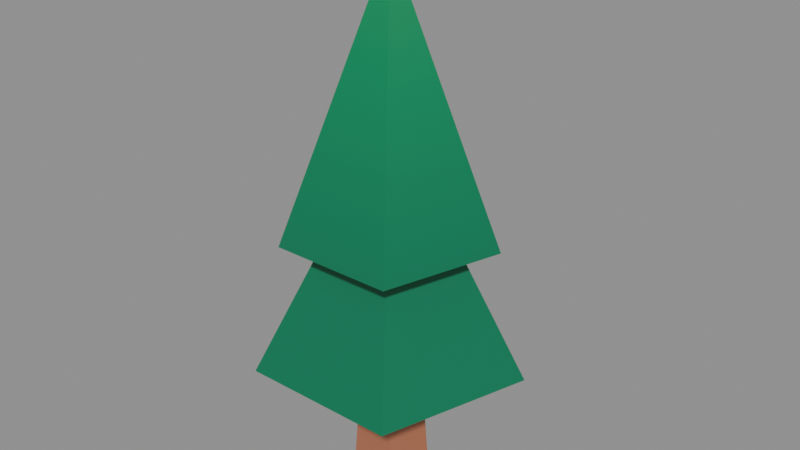 # Source: tree.blend  (saved by Blender 4.3.34; exported with 4.5.12 LTS)
import bpy
from mathutils import Matrix  # noqa: F401  (used for matrix-valued properties, if any)

bpy.ops.wm.read_factory_settings(use_empty=True)
scene = bpy.context.scene
scene.name = 'Scene'

# ---- images (referenced by path relative to the original .blend; pixels are not part of the script)
import os
ASSET_DIR = os.environ.get("B2B_ASSET_DIR", "")  # directory of the original .blend (textures are referenced by path, not embedded)
HERE = os.path.dirname(os.path.abspath(__file__))  # packed textures are extracted next to this script under _unpacked/

def load_image(name, relpath, width, height, colorspace="sRGB"):
    """Load a texture the original file referenced (path relative to the .blend, or extracted next to this script)."""
    p = next((c for c in (os.path.join(HERE, relpath), os.path.join(ASSET_DIR, relpath)) if relpath and os.path.exists(c)), "")
    if p:
        img = bpy.data.images.load(p, check_existing=True)
        img.name = name
    else:  # same state as the original file: an image datablock whose file is absent (Cycles renders it pink)
        img = bpy.data.images.new(name, width, height)
        img.source = "FILE"
        img.filepath = "//" + (relpath or name)
    img.colorspace_settings.name = colorspace
    return img
img_hexagons_medieval = load_image('hexagons_medieval', '_unpacked/hexagons_medieval.4190b820.png', 256, 256, 'sRGB')

# ---- materials (node trees are filled in below, after node groups)
mat_hexagons_medieval = bpy.data.materials.new('hexagons_medieval')
mat_hexagons_medieval.use_backface_culling = True

# ---- material node trees
mat_hexagons_medieval.use_nodes = True; mat_hexagons_medieval.node_tree.nodes.clear()
_N = mat_hexagons_medieval.node_tree.nodes; _L = mat_hexagons_medieval.node_tree.links
n0 = _N.new('ShaderNodeBsdfPrincipled'); n0.name = 'Principled BSDF'; n0.location = (10, 300)
n1 = _N.new('ShaderNodeOutputMaterial'); n1.name = 'Material Output'; n1.location = (300, 300)
n2 = _N.new('ShaderNodeTexImage'); n2.name = 'Image Texture'; n2.location = (-440, 210)
n2.label = 'BASE COLOR'
n2.image = img_hexagons_medieval
_L.new(n0.outputs[0], n1.inputs[0])
_L.new(n2.outputs[0], n0.inputs[0])
n1.is_active_output = True

# ---- meshes
me_tree_single_a = bpy.data.meshes.new('tree_single_A')
me_tree_single_a.from_pydata([(1.006, 0.3336, 1.044), (1.006, 0.3336, 1.044), (1.006, 0.3336, 1.044), (0.6282, -0.8532, 1.044), (0.6282, -0.8532, 1.044), (0.6282, -0.8532, 1.044), (-0.617, -0.8611, 1.044), (-0.617, -0.8611, 1.044), (-0.617, -0.8611, 1.044), (-1.009, 0.3208, 1.043), (-1.009, 0.3208, 1.043), (-1.009, 0.3208, 1.043), (-0.006572, 1.059, 1.043), (-0.006572, 1.059, 1.043), (-0.006572, 1.059, 1.043), (-0.001064, 0.0009233, 4.2), (-0.001064, 0.0009233, 4.2), (-0.001064, 0.0009233, 4.2), (-0.001064, 0.0009233, 4.2), (-0.001064, 0.0009233, 4.2), (0.7913, 0.263, 2.069), (0.7913, 0.263, 2.069), (0.7913, 0.263, 2.069), (0.4943, -0.6714, 2.069), (0.4943, -0.6714, 2.069), (0.4943, -0.6714, 2.069), (-0.4862, -0.6777, 2.069), (-0.4862, -0.6777, 2.069), (-0.4862, -0.6777, 2.069), (-0.7951, 0.2529, 2.068), (-0.7951, 0.2529, 2.068), (-0.7951, 0.2529, 2.068), (-0.005538, 0.8342, 2.068), (-0.005538, 0.8342, 2.068), (-0.005538, 0.8342, 2.068), (0.4529, 0.1507, 2.12), (0.4529, 0.1507, 2.12), (0.4529, 0.1507, 2.12), (0.4529, 0.1507, 2.12), (0.2828, -0.3843, 2.12), (0.2828, -0.3843, 2.12), (0.2828, -0.3843, 2.12), (0.2828, -0.3843, 2.12), (-0.2784, -0.3878, 2.12), (-0.2784, -0.3878, 2.12), (-0.2784, -0.3878, 2.12), (-0.2784, -0.3878, 2.12), (-0.4553, 0.1449, 2.119), (-0.4553, 0.1449, 2.119), (-0.4553, 0.1449, 2.119), (-0.4553, 0.1449, 2.119), (-0.003292, 0.4777, 2.119), (-0.003292, 0.4777, 2.119), (-0.003292, 0.4777, 2.119), (-0.003292, 0.4777, 2.119), (-0.001339, 0.2289, 1.159), (-0.001339, 0.2289, 1.159), (-0.001339, 0.2289, 1.159), (-0.001339, 0.2289, 1.159), (0.2175, 0.07205, 1.159), (0.2175, 0.07205, 1.159), (0.2175, 0.07205, 1.159), (0.2175, 0.07205, 1.159), (0.1359, -0.1845, 1.159), (0.1359, -0.1845, 1.159), (0.1359, -0.1845, 1.159), (0.1359, -0.1845, 1.159), (-0.1333, -0.1862, 1.159), (-0.1333, -0.1862, 1.159), (-0.1333, -0.1862, 1.159), (-0.1333, -0.1862, 1.159), (-0.2181, 0.06928, 1.159), (-0.2181, 0.06928, 1.159), (-0.2181, 0.06928, 1.159), (-0.2181, 0.06928, 1.159), (0.0004299, -0.000373, 0.0001478), (0.0004299, -0.000373, 0.0001478), (0.0004299, -0.000373, 0.0001478), (0.0004299, -0.000373, 0.0001478), (0.0004299, -0.000373, 0.0001478), (-0.182, -0.2549, 0.0001626), (-0.182, -0.2549, 0.0001626), (-0.182, -0.2549, 0.0001626), (-0.298, 0.0945, 0.0), (-0.298, 0.0945, 0.0), (-0.298, 0.0945, 0.0), (0.1861, -0.2525, 0.0003049), (0.1861, -0.2525, 0.0003049), (0.1861, -0.2525, 0.0003049), (0.2976, 0.09829, 0.0002298), (0.2976, 0.09829, 0.0002298), (0.2976, 0.09829, 0.0002298), (-0.00156, 0.3128, 4.153e-05), (-0.00156, 0.3128, 4.153e-05), (-0.00156, 0.3128, 4.153e-05)], [], [(38, 40, 5), (38, 5, 2), (42, 45, 7), (42, 7, 4), (43, 49, 9), (43, 9, 6), (47, 51, 12), (47, 12, 10), (20, 35, 53), (20, 53, 33), (19, 25, 22), (17, 27, 24), (15, 29, 26), (16, 32, 30), (54, 36, 1), (54, 1, 14), (31, 33, 52), (31, 52, 48), (20, 23, 39), (20, 39, 37), (23, 28, 46), (23, 46, 41), (28, 31, 50), (28, 50, 44), (11, 13, 55), (11, 55, 71), (0, 3, 63), (0, 63, 60), (3, 8, 68), (3, 68, 64), (8, 11, 72), (8, 72, 67), (62, 65, 86), (62, 86, 91), (13, 0, 59), (13, 59, 56), (73, 57, 92), (73, 92, 83), (69, 74, 85), (69, 85, 80), (58, 61, 89), (58, 89, 94), (66, 70, 82), (66, 82, 88), (34, 18, 21), (77, 81, 84), (79, 87, 81), (78, 90, 87), (76, 93, 90), (75, 84, 93)])
me_tree_single_a.polygons.foreach_set('use_smooth', [0, 0, 0, 0, 0, 0, 0, 0, 1, 1, 1, 0, 0, 0, 0, 0, 1, 1, 1, 1, 1, 1, 1, 1, 1, 1, 1, 1, 1, 1, 1, 1, 0, 0, 1, 1, 0, 0, 0, 0, 0, 0, 0, 0, 1, 1, 0, 0, 0, 1])
_uv = me_tree_single_a.uv_layers.new(name='UVMap')
_uv.uv.foreach_set('vector', [0.1959, 0.3291, 0.2025, 0.333, 0.2039, 0.3291, 0.1959, 0.3291, 0.2039, 0.3291, 0.1959, 0.3291, 0.2039, 0.3291, 0.1877, 0.333, 0.183, 0.3291, 0.2039, 0.3291, 0.183, 0.3291, 0.2039, 0.3291, 0.183, 0.3291, 0.1664, 0.333, 0.1621, 0.3291, 0.183, 0.3291, 0.1621, 0.3291, 0.183, 0.3291, 0.1621, 0.3291, 0.1681, 0.333, 0.1701, 0.3291, 0.1621, 0.3291, 0.1701, 0.3291, 0.1621, 0.3291, 0.1959, 0.3291, 0.1904, 0.333, 0.1701, 0.3291, 0.1959, 0.3291, 0.1701, 0.3291, 0.1701, 0.3291, 0.183, 0.4092, 0.2039, 0.3291, 0.1959, 0.3291, 0.183, 0.4092, 0.183, 0.3291, 0.2039, 0.3291, 0.183, 0.4092, 0.1621, 0.3291, 0.183, 0.3291, 0.183, 0.4092, 0.1701, 0.3291, 0.1621, 0.3291, 0.1701, 0.3291, 0.1904, 0.333, 0.1959, 0.3291, 0.1701, 0.3291, 0.1959, 0.3291, 0.1701, 0.3291, 0.1621, 0.3291, 0.1701, 0.3291, 0.1681, 0.333, 0.1621, 0.3291, 0.1681, 0.333, 0.1621, 0.3291, 0.1959, 0.3291, 0.2039, 0.3291, 0.2025, 0.333, 0.1959, 0.3291, 0.2025, 0.333, 0.1959, 0.3291, 0.2039, 0.3291, 0.183, 0.3291, 0.1877, 0.333, 0.2039, 0.3291, 0.1877, 0.333, 0.2039, 0.3291, 0.183, 0.3291, 0.1621, 0.3291, 0.1664, 0.333, 0.183, 0.3291, 0.1664, 0.333, 0.183, 0.3291, 0.1621, 0.3291, 0.1701, 0.3291, 0.1664, 0.3362, 0.1621, 0.3291, 0.1664, 0.3362, 0.1621, 0.3291, 0.1959, 0.3291, 0.2039, 0.3291, 0.2014, 0.3362, 0.1959, 0.3291, 0.2014, 0.3362, 0.1959, 0.3291, 0.2039, 0.3291, 0.183, 0.3291, 0.1916, 0.3362, 0.2039, 0.3291, 0.1916, 0.3362, 0.2039, 0.3291, 0.183, 0.3291, 0.1621, 0.3291, 0.1699, 0.3362, 0.183, 0.3291, 0.1699, 0.3362, 0.183, 0.3291, 0.8209, 0.9541, 0.8264, 0.9612, 0.8264, 0.9612, 0.8209, 0.9541, 0.8264, 0.9612, 0.8209, 0.9541, 0.1701, 0.3291, 0.1959, 0.3291, 0.1858, 0.3362, 0.1701, 0.3291, 0.1858, 0.3362, 0.1701, 0.3291, 0.7871, 0.9541, 0.7914, 0.9612, 0.7914, 0.9612, 0.7871, 0.9541, 0.7914, 0.9612, 0.7871, 0.9541, 0.808, 0.9541, 0.7949, 0.9612, 0.7949, 0.9612, 0.808, 0.9541, 0.7949, 0.9612, 0.808, 0.9541, 0.7951, 0.9541, 0.8108, 0.9612, 0.8108, 0.9612, 0.7951, 0.9541, 0.8108, 0.9612, 0.7951, 0.9541, 0.8289, 0.9541, 0.8166, 0.9612, 0.8166, 0.9612, 0.8289, 0.9541, 0.8166, 0.9612, 0.8289, 0.9541, 0.1701, 0.3291, 0.183, 0.4092, 0.1959, 0.3291, 0.8136, 0.9587, 0.8166, 0.9612, 0.7871, 0.9541, 0.8232, 0.9551, 0.8289, 0.9541, 0.8166, 0.9612, 0.817, 0.9544, 0.8209, 0.9541, 0.8289, 0.9541, 0.7996, 0.9544, 0.7951, 0.9541, 0.8209, 0.9541, 0.7951, 0.9551, 0.7871, 0.9541, 0.7951, 0.9541])
me_tree_single_a.materials.append(mat_hexagons_medieval)
me_tree_single_a.update()
me_tree_single_a.normals_split_custom_set([tuple(v) for v in zip(*[iter([0.8729, -0.2774, 0.4013, 0.8729, -0.2774, 0.4013, 0.8729, -0.2774, 0.4013, 0.8729, -0.2774, 0.4013, 0.8729, -0.2774, 0.4013, 0.8729, -0.2774, 0.4013, 0.005669, -0.916, 0.4012, 0.005669, -0.916, 0.4012, 0.005669, -0.916, 0.4012, 0.005667, -0.916, 0.4012, 0.005667, -0.916, 0.4012, 0.005667, -0.916, 0.4012, -0.8696, -0.2885, 0.4006, -0.8696, -0.2885, 0.4006, -0.8696, -0.2885, 0.4006, -0.8696, -0.2885, 0.4006, -0.8696, -0.2885, 0.4006, -0.8696, -0.2885, 0.4006, -0.5433, 0.7379, 0.4004, -0.5433, 0.7379, 0.4004, -0.5433, 0.7379, 0.4004, -0.5434, 0.7379, 0.4004, -0.5434, 0.7379, 0.4004, -0.5434, 0.7379, 0.4004, -0.1342, -0.04504, -0.9899, -0.1342, -0.04504, -0.9899, 0.001253, -0.1421, -0.9898, -0.1342, -0.04504, -0.9899, 0.001253, -0.1421, -0.9898, 0.001253, -0.1421, -0.9898, 0.9084, -0.2887, 0.3022, 0.9084, -0.2887, 0.3022, 0.9084, -0.2887, 0.3022, 0.005943, -0.9533, 0.3021, 0.005943, -0.9533, 0.3021, 0.005943, -0.9533, 0.3021, -0.9049, -0.3003, 0.3015, -0.9049, -0.3003, 0.3015, -0.9049, -0.3003, 0.3015, -0.5654, 0.7678, 0.3013, -0.5654, 0.7678, 0.3013, -0.5654, 0.7678, 0.3013, 0.5336, 0.7447, 0.4008, 0.5336, 0.7447, 0.4008, 0.5336, 0.7447, 0.4008, 0.5336, 0.7447, 0.4008, 0.5336, 0.7447, 0.4008, 0.5336, 0.7447, 0.4008, 0.1355, -0.04333, -0.9898, 0.001318, -0.1421, -0.9898, 0.001318, -0.1421, -0.9898, 0.1355, -0.04333, -0.9898, 0.001318, -0.1421, -0.9898, 0.1355, -0.04333, -0.9898, -0.1342, -0.04498, -0.9899, -0.08373, 0.1138, -0.99, -0.08372, 0.1138, -0.99, -0.1342, -0.04498, -0.9899, -0.08372, 0.1138, -0.99, -0.1342, -0.04498, -0.9899, -0.08367, 0.1139, -0.99, 0.08298, 0.1149, -0.9899, 0.08298, 0.1149, -0.9899, -0.08367, 0.1139, -0.99, 0.08298, 0.1149, -0.9899, -0.08367, 0.1139, -0.99, 0.08304, 0.1149, -0.9899, 0.1355, -0.04327, -0.9898, 0.1355, -0.04327, -0.9898, 0.08304, 0.1149, -0.9899, 0.1355, -0.04327, -0.9898, 0.08303, 0.1149, -0.9899, 0.1316, -0.04206, -0.9904, 0.001284, -0.138, -0.9904, 0.001284, -0.138, -0.9904, 0.1316, -0.04206, -0.9904, 0.001284, -0.138, -0.9904, 0.1316, -0.04207, -0.9904, -0.1303, -0.04368, -0.9905, -0.08126, 0.1105, -0.9905, -0.08126, 0.1105, -0.9905, -0.1303, -0.04368, -0.9905, -0.08126, 0.1105, -0.9905, -0.1303, -0.04368, -0.9905, -0.08122, 0.1105, -0.9905, 0.08058, 0.1116, -0.9905, 0.08057, 0.1116, -0.9905, -0.08122, 0.1105, -0.9905, 0.08057, 0.1116, -0.9905, -0.08122, 0.1105, -0.9905, 0.08061, 0.1115, -0.9905, 0.1316, -0.04202, -0.9904, 0.1316, -0.04202, -0.9904, 0.08061, 0.1115, -0.9905, 0.1316, -0.04202, -0.9904, 0.08061, 0.1115, -0.9905, 0.9513, -0.3024, 0.05896, 0.9513, -0.3024, 0.05896, 0.9513, -0.3024, 0.05896, 0.9513, -0.3024, 0.05896, 0.9513, -0.3024, 0.05896, 0.9513, -0.3024, 0.05896, 0.001235, -0.138, -0.9904, -0.1303, -0.04373, -0.9905, -0.1303, -0.04373, -0.9905, 0.001235, -0.138, -0.9904, -0.1303, -0.04373, -0.9905, 0.001235, -0.138, -0.9904, -0.5919, 0.8039, 0.05828, -0.5919, 0.8039, 0.05828, -0.5919, 0.8039, 0.05828, -0.5919, 0.8039, 0.05828, -0.5919, 0.8039, 0.05828, -0.5919, 0.8039, 0.05828, -0.9475, -0.3145, 0.05845, -0.9475, -0.3145, 0.05845, -0.9475, -0.3145, 0.05845, -0.9475, -0.3145, 0.05845, -0.9475, -0.3145, 0.05845, -0.9475, -0.3145, 0.05845, 0.5816, 0.8114, 0.0586, 0.5816, 0.8114, 0.0586, 0.5816, 0.8114, 0.0586, 0.5816, 0.8114, 0.0586, 0.5816, 0.8114, 0.0586, 0.5816, 0.8114, 0.0586, 0.006322, -0.9982, 0.05887, 0.006322, -0.9982, 0.05887, 0.006322, -0.9982, 0.05887, 0.006322, -0.9982, 0.05887, 0.006322, -0.9982, 0.05887, 0.006322, -0.9982, 0.05887, 0.5553, 0.7749, 0.3018, 0.5553, 0.7749, 0.3018, 0.5553, 0.7749, 0.3018, 0.0003882, -0.0003365, -1.0, 0.0003882, -0.0003365, -1.0, 0.0003882, -0.0003365, -1.0, 0.0003886, -0.0003368, -1.0, 0.0003886, -0.0003368, -1.0, 0.0003886, -0.0003368, -1.0, 0.0003881, -0.0003372, -1.0, 0.0003881, -0.0003372, -1.0, 0.0003881, -0.0003372, -1.0, 0.000388, -0.0003368, -1.0, 0.000388, -0.0003368, -1.0, 0.000388, -0.0003368, -1.0, 0.0003881, -0.0003368, -1.0, 0.0003881, -0.0003368, -1.0, 0.0003881, -0.0003368, -1.0])] * 3)])

# ---- objects
ob_tree_single_a = bpy.data.objects.new('tree_single_A', me_tree_single_a)

# ---- transforms, parenting, visibility, modifiers, constraints
ob_tree_single_a.location = (0.0, 0.0, 0.0)
ob_tree_single_a.rotation_mode = 'QUATERNION'
ob_tree_single_a.rotation_quaternion = (1.0, 0.0, 0.0, 0.0)

# ---- collection membership
scene.collection.objects.link(ob_tree_single_a)

# ---- scene / render settings (as saved in the file)
scene.frame_start = 1; scene.frame_end = 250; scene.frame_set(1)
scene.render.engine = 'BLENDER_EEVEE_NEXT'
scene.render.fps = 30
bpy.context.view_layer.update()

# ---- added for rendering (the .blend has no active camera and no usable light): camera, sun + grey world if the file has none
cam_auto = bpy.data.cameras.new('AutoCamera')
cam_auto.lens = 50.0
cam_auto.sensor_width = 36.0
cam_auto.clip_end = 1000.0
ob_auto_camera = bpy.data.objects.new('AutoCamera', cam_auto)
scene.collection.objects.link(ob_auto_camera)
ob_auto_camera.location = (4.65987, -5.49511, 5.82943)
ob_auto_camera.rotation_euler = (1.09748, -7.21219e-08, 0.694738)
scene.camera = ob_auto_camera
light_auto_sun = bpy.data.lights.new('AutoSun', 'SUN')
light_auto_sun.energy = 3.0
light_auto_sun.angle = 0.0523599
ob_auto_sun = bpy.data.objects.new('AutoSun', light_auto_sun)
scene.collection.objects.link(ob_auto_sun)
ob_auto_sun.rotation_euler = (0.872665, 0.174533, 0.523599)
if scene.world is None:
    world_auto = bpy.data.worlds.new('AutoWorld')
    world_auto.color = (0.3, 0.3, 0.3)
    scene.world = world_auto
bpy.context.view_layer.update()
